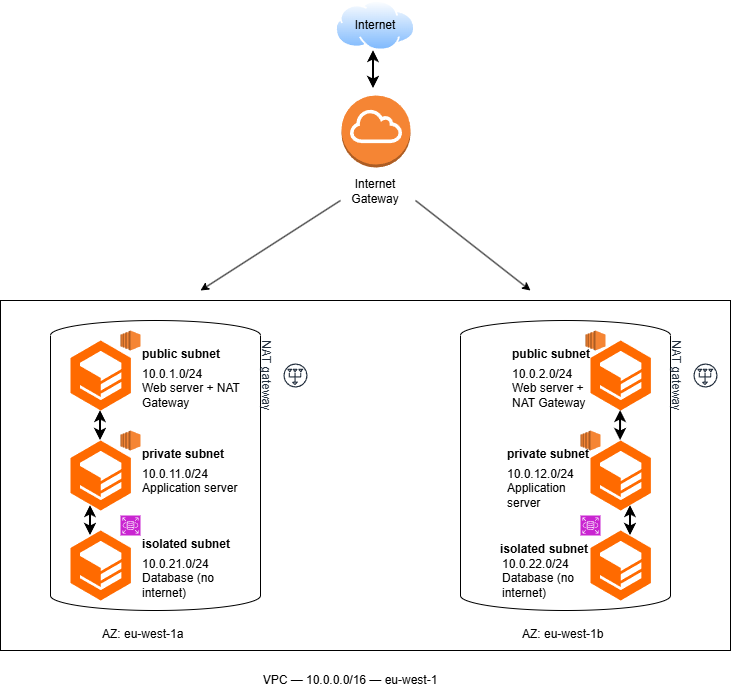

The diagram above was exported from draw.io. Its source (the exported page's mxGraphModel, read from the mxfile embedded in the PNG):
<mxGraphModel dx="1191" dy="766" grid="1" gridSize="10" guides="1" tooltips="1" connect="1" arrows="1" fold="1" page="1" pageScale="1" pageWidth="850" pageHeight="1100" math="0" shadow="0">
  <root>
    <mxCell id="0" />
    <mxCell id="1" parent="0" />
    <mxCell id="3n957GNQuBHlOB3pnexA-1" parent="1" style="rounded=0;whiteSpace=wrap;html=1;" value="&#10;&#10;&#10;" vertex="1">
      <mxGeometry height="350" width="730" x="50" y="310" as="geometry" />
    </mxCell>
    <mxCell id="3n957GNQuBHlOB3pnexA-2" parent="1" style="text;html=1;whiteSpace=wrap;strokeColor=none;fillColor=none;align=center;verticalAlign=middle;rounded=0;" value="VPC — 10.0.0.0/16 — eu-west-1" vertex="1">
      <mxGeometry height="40" width="220" x="290" y="670" as="geometry" />
    </mxCell>
    <mxCell id="3n957GNQuBHlOB3pnexA-3" parent="1" style="verticalLabelPosition=bottom;outlineConnect=0;align=center;dashed=0;html=1;verticalAlign=top;shape=mxgraph.pid2misc.column;columnType=common" value="" vertex="1">
      <mxGeometry height="290" width="210" x="100" y="330" as="geometry" />
    </mxCell>
    <mxCell id="3n957GNQuBHlOB3pnexA-5" parent="1" style="text;whiteSpace=wrap;html=1;" value="AZ: eu-west-1a" vertex="1">
      <mxGeometry height="40" width="110" x="150" y="630" as="geometry" />
    </mxCell>
    <mxCell id="3n957GNQuBHlOB3pnexA-6" parent="1" style="text;whiteSpace=wrap;html=1;" value="AZ: eu-west-1b" vertex="1">
      <mxGeometry height="40" width="110" x="570" y="630" as="geometry" />
    </mxCell>
    <mxCell id="3n957GNQuBHlOB3pnexA-7" parent="1" style="verticalLabelPosition=bottom;outlineConnect=0;align=center;dashed=0;html=1;verticalAlign=top;shape=mxgraph.pid2misc.column;columnType=common" value="&#10;&#10;&#10;" vertex="1">
      <mxGeometry height="290" width="210" x="510" y="330" as="geometry" />
    </mxCell>
    <mxCell id="3n957GNQuBHlOB3pnexA-9" parent="1" style="points=[];aspect=fixed;html=1;align=center;shadow=0;dashed=0;fillColor=#FF6A00;strokeColor=none;shape=mxgraph.alibaba_cloud.cloudbox;" value="" vertex="1">
      <mxGeometry height="70" width="60.43" x="120" y="450" as="geometry" />
    </mxCell>
    <mxCell id="3n957GNQuBHlOB3pnexA-11" parent="1" style="points=[];aspect=fixed;html=1;align=center;shadow=0;dashed=0;fillColor=#FF6A00;strokeColor=none;shape=mxgraph.alibaba_cloud.cloudbox;" value="" vertex="1">
      <mxGeometry height="70" width="60.43" x="120" y="350" as="geometry" />
    </mxCell>
    <mxCell id="3n957GNQuBHlOB3pnexA-13" parent="1" style="points=[];aspect=fixed;html=1;align=center;shadow=0;dashed=0;fillColor=#FF6A00;strokeColor=none;shape=mxgraph.alibaba_cloud.cloudbox;" value="" vertex="1">
      <mxGeometry height="70" width="60.43" x="120" y="540" as="geometry" />
    </mxCell>
    <mxCell id="3n957GNQuBHlOB3pnexA-16" parent="1" style="points=[];aspect=fixed;html=1;align=center;shadow=0;dashed=0;fillColor=#FF6A00;strokeColor=none;shape=mxgraph.alibaba_cloud.cloudbox;" value="" vertex="1">
      <mxGeometry height="70" width="60.43" x="640" y="350" as="geometry" />
    </mxCell>
    <mxCell id="3n957GNQuBHlOB3pnexA-17" parent="1" style="points=[];aspect=fixed;html=1;align=center;shadow=0;dashed=0;fillColor=#FF6A00;strokeColor=none;shape=mxgraph.alibaba_cloud.cloudbox;" value="" vertex="1">
      <mxGeometry height="70" width="60.43" x="640" y="450" as="geometry" />
    </mxCell>
    <mxCell id="3n957GNQuBHlOB3pnexA-18" parent="1" style="points=[];aspect=fixed;html=1;align=center;shadow=0;dashed=0;fillColor=#FF6A00;strokeColor=none;shape=mxgraph.alibaba_cloud.cloudbox;" value="" vertex="1">
      <mxGeometry height="70" width="60.43" x="640" y="540" as="geometry" />
    </mxCell>
    <mxCell id="3n957GNQuBHlOB3pnexA-19" parent="1" style="text;whiteSpace=wrap;html=1;" value="&lt;b&gt;public subnet&lt;/b&gt;" vertex="1">
      <mxGeometry height="40" width="100" x="190" y="350" as="geometry" />
    </mxCell>
    <mxCell id="3n957GNQuBHlOB3pnexA-20" parent="1" style="text;whiteSpace=wrap;html=1;" value="&lt;b&gt;public subnet&lt;/b&gt;" vertex="1">
      <mxGeometry height="40" width="100" x="560" y="350" as="geometry" />
    </mxCell>
    <mxCell id="3n957GNQuBHlOB3pnexA-21" parent="1" style="text;whiteSpace=wrap;html=1;" value="&lt;b&gt;private subnet&lt;/b&gt;" vertex="1">
      <mxGeometry height="40" width="110" x="190" y="450" as="geometry" />
    </mxCell>
    <mxCell id="3n957GNQuBHlOB3pnexA-22" parent="1" style="text;whiteSpace=wrap;html=1;" value="&lt;b&gt;private subnet&lt;/b&gt;" vertex="1">
      <mxGeometry height="40" width="110" x="555" y="450" as="geometry" />
    </mxCell>
    <mxCell id="3n957GNQuBHlOB3pnexA-23" parent="1" style="text;whiteSpace=wrap;html=1;" value="&lt;b&gt;isolated subnet&lt;/b&gt;" vertex="1">
      <mxGeometry height="40" width="110" x="190" y="540" as="geometry" />
    </mxCell>
    <mxCell id="3n957GNQuBHlOB3pnexA-24" parent="1" style="text;whiteSpace=wrap;html=1;direction=south;" value="&lt;b&gt;isolated subnet&lt;/b&gt;" vertex="1">
      <mxGeometry height="35" width="125" x="547.5" y="545" as="geometry" />
    </mxCell>
    <mxCell id="3n957GNQuBHlOB3pnexA-25" parent="1" style="text;whiteSpace=wrap;html=1;" value="10.0.1.0/24 &#10;Web server + NAT Gateway" vertex="1">
      <mxGeometry height="50" width="119.57" x="190.43" y="370" as="geometry" />
    </mxCell>
    <mxCell id="3n957GNQuBHlOB3pnexA-26" parent="1" style="text;whiteSpace=wrap;html=1;" value="10.0.2.0/24 &#10;Web server + NAT Gateway" vertex="1">
      <mxGeometry height="50" width="90" x="560" y="370" as="geometry" />
    </mxCell>
    <mxCell id="3n957GNQuBHlOB3pnexA-27" parent="1" style="text;whiteSpace=wrap;html=1;" value="10.0.11.0/24 &#10;Application server" vertex="1">
      <mxGeometry height="50" width="130" x="190.43" y="470" as="geometry" />
    </mxCell>
    <mxCell id="3n957GNQuBHlOB3pnexA-28" parent="1" style="text;whiteSpace=wrap;html=1;" value="10.0.12.0/24 &#10;Application server" vertex="1">
      <mxGeometry height="50" width="80" x="555" y="470" as="geometry" />
    </mxCell>
    <mxCell id="3n957GNQuBHlOB3pnexA-29" parent="1" style="text;whiteSpace=wrap;html=1;" value="10.0.21.0/24 &#10;Database (no internet)" vertex="1">
      <mxGeometry height="50" width="109.57" x="190.43" y="560" as="geometry" />
    </mxCell>
    <mxCell id="3n957GNQuBHlOB3pnexA-30" parent="1" style="text;whiteSpace=wrap;html=1;" value="10.0.22.0/24 &#10;Database (no internet)" vertex="1">
      <mxGeometry height="50" width="90" x="550" y="560" as="geometry" />
    </mxCell>
    <mxCell id="3n957GNQuBHlOB3pnexA-31" parent="1" style="outlineConnect=0;dashed=0;verticalLabelPosition=bottom;verticalAlign=top;align=center;html=1;shape=mxgraph.aws3.ec2;fillColor=#F58534;gradientColor=none;" value="" vertex="1">
      <mxGeometry height="20" width="20" x="170" y="340" as="geometry" />
    </mxCell>
    <mxCell id="3n957GNQuBHlOB3pnexA-32" parent="1" style="outlineConnect=0;dashed=0;verticalLabelPosition=bottom;verticalAlign=top;align=center;html=1;shape=mxgraph.aws3.ec2;fillColor=#F58534;gradientColor=none;" value="" vertex="1">
      <mxGeometry height="20" width="20" x="635" y="340" as="geometry" />
    </mxCell>
    <mxCell id="3n957GNQuBHlOB3pnexA-33" parent="1" style="outlineConnect=0;dashed=0;verticalLabelPosition=bottom;verticalAlign=top;align=center;html=1;shape=mxgraph.aws3.ec2;fillColor=#F58534;gradientColor=none;" value="" vertex="1">
      <mxGeometry height="20" width="20" x="170" y="440" as="geometry" />
    </mxCell>
    <mxCell id="3n957GNQuBHlOB3pnexA-34" parent="1" style="outlineConnect=0;dashed=0;verticalLabelPosition=bottom;verticalAlign=top;align=center;html=1;shape=mxgraph.aws3.ec2;fillColor=#F58534;gradientColor=none;" value="" vertex="1">
      <mxGeometry height="20" width="20" x="630" y="440" as="geometry" />
    </mxCell>
    <mxCell id="3n957GNQuBHlOB3pnexA-35" parent="1" style="sketch=0;points=[[0,0,0],[0.25,0,0],[0.5,0,0],[0.75,0,0],[1,0,0],[0,1,0],[0.25,1,0],[0.5,1,0],[0.75,1,0],[1,1,0],[0,0.25,0],[0,0.5,0],[0,0.75,0],[1,0.25,0],[1,0.5,0],[1,0.75,0]];outlineConnect=0;fontColor=#232F3E;fillColor=#C925D1;strokeColor=#ffffff;dashed=0;verticalLabelPosition=bottom;verticalAlign=top;align=center;html=1;fontSize=12;fontStyle=0;aspect=fixed;shape=mxgraph.aws4.resourceIcon;resIcon=mxgraph.aws4.rds;" value="" vertex="1">
      <mxGeometry height="20" width="20" x="170" y="525" as="geometry" />
    </mxCell>
    <mxCell id="3n957GNQuBHlOB3pnexA-36" parent="1" style="sketch=0;points=[[0,0,0],[0.25,0,0],[0.5,0,0],[0.75,0,0],[1,0,0],[0,1,0],[0.25,1,0],[0.5,1,0],[0.75,1,0],[1,1,0],[0,0.25,0],[0,0.5,0],[0,0.75,0],[1,0.25,0],[1,0.5,0],[1,0.75,0]];outlineConnect=0;fontColor=#232F3E;fillColor=#C925D1;strokeColor=#ffffff;dashed=0;verticalLabelPosition=bottom;verticalAlign=top;align=center;html=1;fontSize=12;fontStyle=0;aspect=fixed;shape=mxgraph.aws4.resourceIcon;resIcon=mxgraph.aws4.rds;" value="" vertex="1">
      <mxGeometry height="20" width="20" x="630" y="525" as="geometry" />
    </mxCell>
    <mxCell id="3n957GNQuBHlOB3pnexA-37" parent="1" style="outlineConnect=0;dashed=0;verticalLabelPosition=bottom;verticalAlign=top;align=center;html=1;shape=mxgraph.aws3.internet_gateway;fillColor=#F58534;gradientColor=none;" value="" vertex="1">
      <mxGeometry height="72" width="69" x="391" y="105" as="geometry" />
    </mxCell>
    <mxCell id="3n957GNQuBHlOB3pnexA-38" parent="1" style="text;html=1;whiteSpace=wrap;strokeColor=none;fillColor=none;align=center;verticalAlign=middle;rounded=0;" value="Internet Gateway" vertex="1">
      <mxGeometry height="2" width="60" x="395" y="200" as="geometry" />
    </mxCell>
    <mxCell id="3n957GNQuBHlOB3pnexA-40" parent="1" style="sketch=0;outlineConnect=0;fontColor=#232F3E;gradientColor=none;strokeColor=#232F3E;fillColor=#ffffff;dashed=0;verticalLabelPosition=bottom;verticalAlign=top;align=center;html=1;fontSize=12;fontStyle=0;aspect=fixed;shape=mxgraph.aws4.resourceIcon;resIcon=mxgraph.aws4.nat_gateway;rotation=90;" value="NAT gateway" vertex="1">
      <mxGeometry height="30" width="30" x="330" y="370" as="geometry" />
    </mxCell>
    <mxCell id="3n957GNQuBHlOB3pnexA-41" parent="1" style="sketch=0;outlineConnect=0;fontColor=#232F3E;gradientColor=none;strokeColor=#232F3E;fillColor=#ffffff;dashed=0;verticalLabelPosition=bottom;verticalAlign=top;align=center;html=1;fontSize=12;fontStyle=0;aspect=fixed;shape=mxgraph.aws4.resourceIcon;resIcon=mxgraph.aws4.nat_gateway;rotation=90;" value="NAT gateway" vertex="1">
      <mxGeometry height="30" width="30" x="740" y="370" as="geometry" />
    </mxCell>
    <mxCell id="3n957GNQuBHlOB3pnexA-43" edge="1" parent="1" style="endArrow=classic;startArrow=classic;html=1;rounded=0;strokeWidth=2;" value="">
      <mxGeometry height="50" relative="1" width="50" as="geometry">
        <mxPoint x="423" y="60" as="sourcePoint" />
        <mxPoint x="423.00000000000006" y="98" as="targetPoint" />
      </mxGeometry>
    </mxCell>
    <mxCell id="3n957GNQuBHlOB3pnexA-44" edge="1" parent="1" style="endArrow=classic;startArrow=classic;html=1;rounded=0;strokeWidth=2;" value="">
      <mxGeometry height="50" relative="1" width="50" as="geometry">
        <Array as="points">
          <mxPoint x="150" y="430" />
          <mxPoint x="150" y="440" />
        </Array>
        <mxPoint x="150" y="420" as="sourcePoint" />
        <mxPoint x="150" y="450" as="targetPoint" />
      </mxGeometry>
    </mxCell>
    <mxCell id="3n957GNQuBHlOB3pnexA-46" edge="1" parent="1" style="endArrow=classic;startArrow=classic;html=1;rounded=0;strokeWidth=2;" value="">
      <mxGeometry height="50" relative="1" width="50" as="geometry">
        <Array as="points">
          <mxPoint x="140" y="525" />
          <mxPoint x="140" y="535" />
        </Array>
        <mxPoint x="140" y="515" as="sourcePoint" />
        <mxPoint x="140" y="545" as="targetPoint" />
      </mxGeometry>
    </mxCell>
    <mxCell id="3n957GNQuBHlOB3pnexA-47" edge="1" parent="1" style="endArrow=classic;startArrow=classic;html=1;rounded=0;strokeWidth=2;" value="">
      <mxGeometry height="50" relative="1" width="50" as="geometry">
        <Array as="points">
          <mxPoint x="670.05" y="430" />
          <mxPoint x="670.05" y="440" />
        </Array>
        <mxPoint x="670.05" y="420" as="sourcePoint" />
        <mxPoint x="670.05" y="450" as="targetPoint" />
      </mxGeometry>
    </mxCell>
    <mxCell id="3n957GNQuBHlOB3pnexA-48" edge="1" parent="1" style="endArrow=classic;startArrow=classic;html=1;rounded=0;strokeWidth=2;" value="">
      <mxGeometry height="50" relative="1" width="50" as="geometry">
        <Array as="points">
          <mxPoint x="680" y="525" />
          <mxPoint x="680" y="535" />
        </Array>
        <mxPoint x="680" y="515" as="sourcePoint" />
        <mxPoint x="680" y="545" as="targetPoint" />
      </mxGeometry>
    </mxCell>
    <mxCell id="3n957GNQuBHlOB3pnexA-49" parent="1" style="image;aspect=fixed;perimeter=ellipsePerimeter;html=1;align=center;shadow=0;dashed=0;spacingTop=3;image=img/lib/active_directory/internet_cloud.svg;" value="" vertex="1">
      <mxGeometry height="50.4" width="80" x="385" y="10" as="geometry" />
    </mxCell>
    <mxCell id="3n957GNQuBHlOB3pnexA-50" parent="1" style="text;html=1;whiteSpace=wrap;strokeColor=none;fillColor=none;align=center;verticalAlign=middle;rounded=0;" value="Internet" vertex="1">
      <mxGeometry height="30" width="60" x="395" y="20.200000000000003" as="geometry" />
    </mxCell>
    <mxCell id="3n957GNQuBHlOB3pnexA-51" edge="1" parent="1" style="endArrow=classic;html=1;rounded=0;" value="">
      <mxGeometry height="50" relative="1" width="50" as="geometry">
        <mxPoint x="390" y="210" as="sourcePoint" />
        <mxPoint x="250" y="300" as="targetPoint" />
      </mxGeometry>
    </mxCell>
    <mxCell id="3n957GNQuBHlOB3pnexA-52" edge="1" parent="1" style="endArrow=classic;html=1;rounded=0;" value="">
      <mxGeometry height="50" relative="1" width="50" as="geometry">
        <mxPoint x="465" y="210" as="sourcePoint" />
        <mxPoint x="580" y="300" as="targetPoint" />
      </mxGeometry>
    </mxCell>
  </root>
</mxGraphModel>